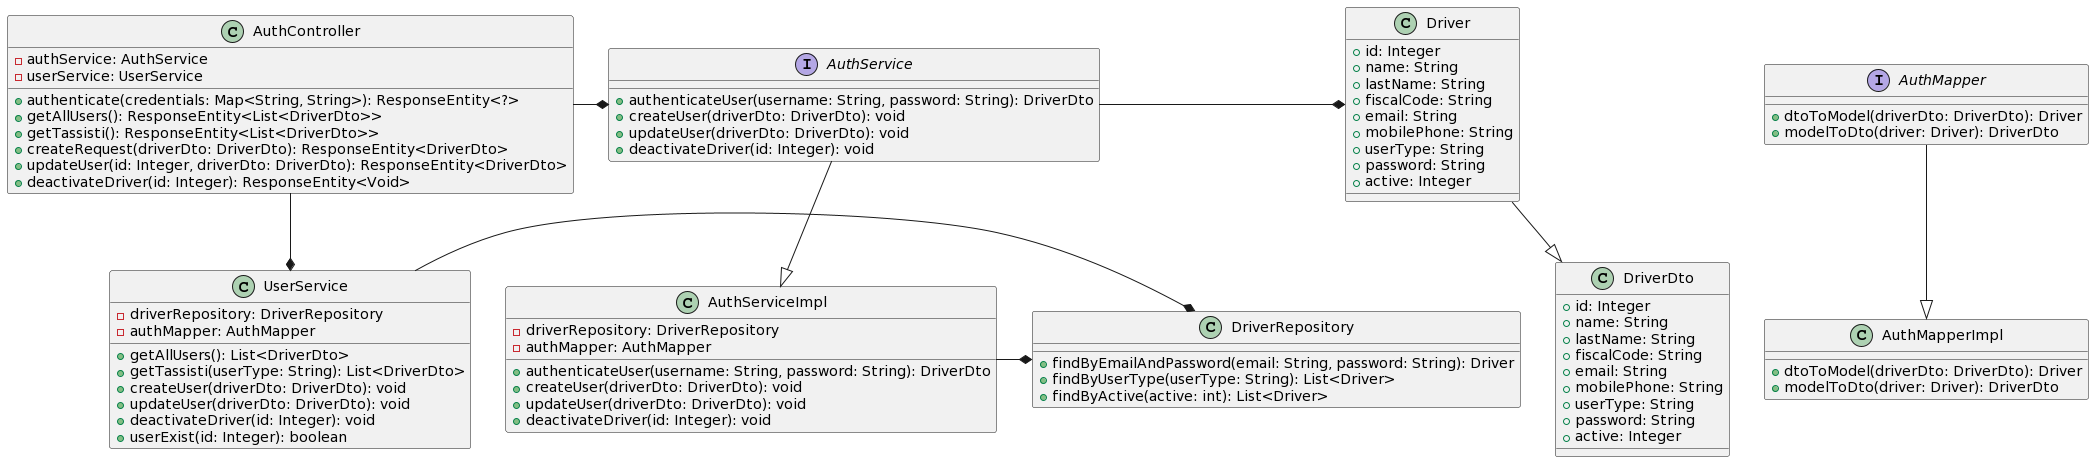

The diagram above was rendered by PlantUML. Its source (embedded in the PNG):
@startuml
class Driver {
    +id: Integer
    +name: String
    +lastName: String
    +fiscalCode: String
    +email: String
    +mobilePhone: String
    +userType: String
    +password: String
    +active: Integer
}

class DriverDto {
    +id: Integer
    +name: String
    +lastName: String
    +fiscalCode: String
    +email: String
    +mobilePhone: String
    +userType: String
    +password: String
    +active: Integer
}

interface AuthMapper {
    +dtoToModel(driverDto: DriverDto): Driver
    +modelToDto(driver: Driver): DriverDto
}

class AuthMapperImpl {
    +dtoToModel(driverDto: DriverDto): Driver
    +modelToDto(driver: Driver): DriverDto
}

interface AuthService {
    +authenticateUser(username: String, password: String): DriverDto
    +createUser(driverDto: DriverDto): void
    +updateUser(driverDto: DriverDto): void
    +deactivateDriver(id: Integer): void
}

class AuthServiceImpl {
    -driverRepository: DriverRepository
    -authMapper: AuthMapper
    +authenticateUser(username: String, password: String): DriverDto
    +createUser(driverDto: DriverDto): void
    +updateUser(driverDto: DriverDto): void
    +deactivateDriver(id: Integer): void
}

class DriverRepository {
    +findByEmailAndPassword(email: String, password: String): Driver
    +findByUserType(userType: String): List<Driver>
    +findByActive(active: int): List<Driver>
}

class AuthController {
    -authService: AuthService
    -userService: UserService
    +authenticate(credentials: Map<String, String>): ResponseEntity<?>
    +getAllUsers(): ResponseEntity<List<DriverDto>>
    +getTassisti(): ResponseEntity<List<DriverDto>>
    +createRequest(driverDto: DriverDto): ResponseEntity<DriverDto>
    +updateUser(id: Integer, driverDto: DriverDto): ResponseEntity<DriverDto>
    +deactivateDriver(id: Integer): ResponseEntity<Void>
}

class UserService {
    -driverRepository: DriverRepository
    -authMapper: AuthMapper
    +getAllUsers(): List<DriverDto>
    +getTassisti(userType: String): List<DriverDto>
    +createUser(driverDto: DriverDto): void
    +updateUser(driverDto: DriverDto): void
    +deactivateDriver(id: Integer): void
    +userExist(id: Integer): boolean
}

Driver --|> DriverDto
AuthMapper --|> AuthMapperImpl
AuthService --|> AuthServiceImpl
AuthService -* Driver
AuthServiceImpl -* DriverRepository
AuthController -* AuthService
AuthController -* UserService
UserService -* DriverRepository
@enduml